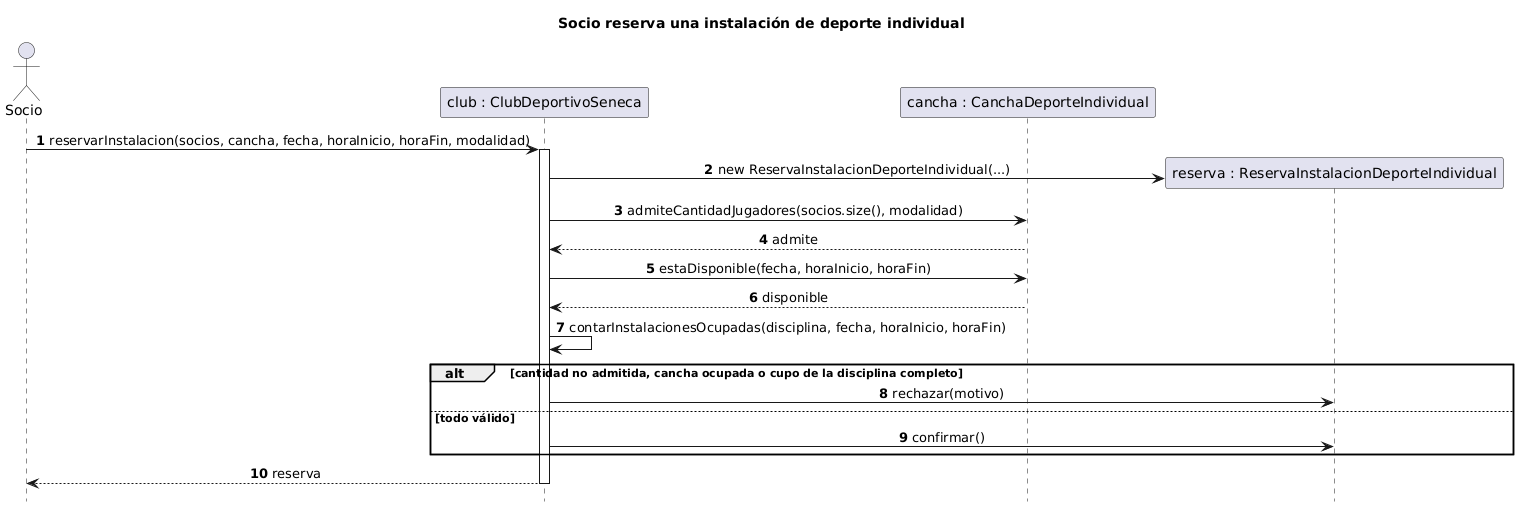

The diagram above was rendered by PlantUML. Its source (embedded in the PNG):
@startuml 03_ReservaInstalacion
title Socio reserva una instalación de deporte individual
hide footbox
autonumber
skinparam sequenceMessageAlign center

actor "Socio" as U
participant "club : ClubDeportivoSeneca" as CLUB
participant "cancha : CanchaDeporteIndividual" as C
participant "reserva : ReservaInstalacionDeporteIndividual" as R

U -> CLUB : reservarInstalacion(socios, cancha, fecha, horaInicio, horaFin, modalidad)
activate CLUB
CLUB -> R ** : new ReservaInstalacionDeporteIndividual(...)
CLUB -> C : admiteCantidadJugadores(socios.size(), modalidad)
C --> CLUB : admite
CLUB -> C : estaDisponible(fecha, horaInicio, horaFin)
C --> CLUB : disponible
CLUB -> CLUB : contarInstalacionesOcupadas(disciplina, fecha, horaInicio, horaFin)

alt cantidad no admitida, cancha ocupada o cupo de la disciplina completo
  CLUB -> R : rechazar(motivo)
else todo válido
  CLUB -> R : confirmar()
end
CLUB --> U : reserva
deactivate CLUB
@enduml